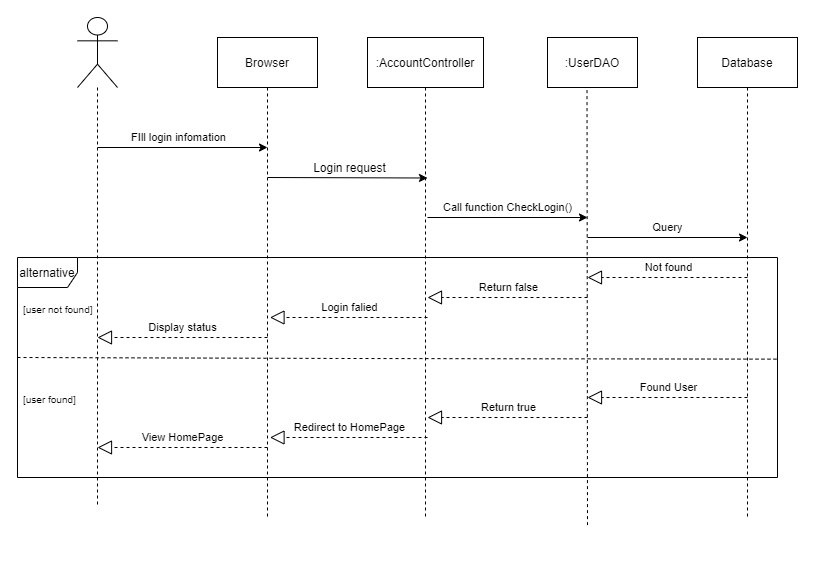

The diagram above was exported from draw.io. Its source (the exported page's mxGraphModel, read from the mxfile embedded in the PNG):
<mxGraphModel dx="1146" dy="526" grid="1" gridSize="10" guides="1" tooltips="1" connect="1" arrows="1" fold="1" page="1" pageScale="1" pageWidth="827" pageHeight="1169" math="0" shadow="0">
  <root>
    <mxCell id="0" />
    <mxCell id="1" parent="0" />
    <mxCell id="q5nNowkRErdxKvwEoenb-12" value="alternative" style="shape=umlFrame;whiteSpace=wrap;html=1;" vertex="1" parent="1">
      <mxGeometry x="30" y="260" width="760" height="220" as="geometry" />
    </mxCell>
    <mxCell id="wGBdBniwJs4qPRTGTJWb-1" value="" style="endArrow=none;dashed=1;html=1;exitX=0.5;exitY=1;exitDx=0;exitDy=0;" parent="1" source="wGBdBniwJs4qPRTGTJWb-6" edge="1">
      <mxGeometry width="50" height="50" relative="1" as="geometry">
        <mxPoint x="506" y="90" as="sourcePoint" />
        <mxPoint x="438" y="520" as="targetPoint" />
      </mxGeometry>
    </mxCell>
    <mxCell id="wGBdBniwJs4qPRTGTJWb-2" value="" style="shape=umlActor;verticalLabelPosition=bottom;verticalAlign=top;html=1;outlineConnect=0;" parent="1" vertex="1">
      <mxGeometry x="90" y="20" width="40" height="70" as="geometry" />
    </mxCell>
    <mxCell id="wGBdBniwJs4qPRTGTJWb-3" value="Browser" style="rounded=0;whiteSpace=wrap;html=1;" parent="1" vertex="1">
      <mxGeometry x="230" y="40" width="100" height="50" as="geometry" />
    </mxCell>
    <mxCell id="wGBdBniwJs4qPRTGTJWb-5" value=":UserDAO" style="rounded=0;whiteSpace=wrap;html=1;" parent="1" vertex="1">
      <mxGeometry x="560" y="40" width="90" height="50" as="geometry" />
    </mxCell>
    <mxCell id="wGBdBniwJs4qPRTGTJWb-6" value=":AccountController" style="rounded=0;whiteSpace=wrap;html=1;" parent="1" vertex="1">
      <mxGeometry x="380" y="40" width="116" height="50" as="geometry" />
    </mxCell>
    <mxCell id="wGBdBniwJs4qPRTGTJWb-7" value="Database" style="rounded=0;whiteSpace=wrap;html=1;" parent="1" vertex="1">
      <mxGeometry x="710" y="40" width="100" height="50" as="geometry" />
    </mxCell>
    <mxCell id="wGBdBniwJs4qPRTGTJWb-8" value="" style="endArrow=none;dashed=1;html=1;exitX=0.5;exitY=1;exitDx=0;exitDy=0;" parent="1" source="wGBdBniwJs4qPRTGTJWb-3" edge="1">
      <mxGeometry width="50" height="50" relative="1" as="geometry">
        <mxPoint x="470" y="290" as="sourcePoint" />
        <mxPoint x="280" y="520" as="targetPoint" />
      </mxGeometry>
    </mxCell>
    <mxCell id="wGBdBniwJs4qPRTGTJWb-10" value="" style="endArrow=none;dashed=1;html=1;exitX=0.439;exitY=1.052;exitDx=0;exitDy=0;exitPerimeter=0;" parent="1" edge="1" source="wGBdBniwJs4qPRTGTJWb-5">
      <mxGeometry width="50" height="50" relative="1" as="geometry">
        <mxPoint x="654.58" y="90" as="sourcePoint" />
        <mxPoint x="600" y="530" as="targetPoint" />
      </mxGeometry>
    </mxCell>
    <mxCell id="wGBdBniwJs4qPRTGTJWb-12" value="" style="endArrow=classic;html=1;" parent="1" edge="1">
      <mxGeometry width="50" height="50" relative="1" as="geometry">
        <mxPoint x="110" y="150" as="sourcePoint" />
        <mxPoint x="280" y="150" as="targetPoint" />
      </mxGeometry>
    </mxCell>
    <mxCell id="q5nNowkRErdxKvwEoenb-5" value="FIll login infomation" style="edgeLabel;html=1;align=center;verticalAlign=middle;resizable=0;points=[];" vertex="1" connectable="0" parent="wGBdBniwJs4qPRTGTJWb-12">
      <mxGeometry x="-0.1984" y="-1" relative="1" as="geometry">
        <mxPoint x="12" y="-11" as="offset" />
      </mxGeometry>
    </mxCell>
    <mxCell id="wGBdBniwJs4qPRTGTJWb-15" value="" style="endArrow=classic;html=1;exitX=0;exitY=1;exitDx=0;exitDy=0;" parent="1" edge="1">
      <mxGeometry width="50" height="50" relative="1" as="geometry">
        <mxPoint x="280" y="180" as="sourcePoint" />
        <mxPoint x="440" y="180.5" as="targetPoint" />
      </mxGeometry>
    </mxCell>
    <mxCell id="wGBdBniwJs4qPRTGTJWb-20" value="" style="endArrow=none;dashed=1;html=1;exitX=0.5;exitY=1;exitDx=0;exitDy=0;" parent="1" source="wGBdBniwJs4qPRTGTJWb-7" edge="1">
      <mxGeometry width="50" height="50" relative="1" as="geometry">
        <mxPoint x="760" y="110" as="sourcePoint" />
        <mxPoint x="760" y="520" as="targetPoint" />
      </mxGeometry>
    </mxCell>
    <mxCell id="wGBdBniwJs4qPRTGTJWb-30" value="Login request" style="text;html=1;strokeColor=none;fillColor=none;align=center;verticalAlign=middle;whiteSpace=wrap;rounded=0;" parent="1" vertex="1">
      <mxGeometry x="310" y="160" width="105" height="20" as="geometry" />
    </mxCell>
    <mxCell id="q5nNowkRErdxKvwEoenb-4" value="" style="endArrow=none;dashed=1;html=1;exitX=0.5;exitY=1;exitDx=0;exitDy=0;" edge="1" parent="1">
      <mxGeometry width="50" height="50" relative="1" as="geometry">
        <mxPoint x="110.00000000000003" y="90" as="sourcePoint" />
        <mxPoint x="110.00000000000003" y="510" as="targetPoint" />
      </mxGeometry>
    </mxCell>
    <mxCell id="q5nNowkRErdxKvwEoenb-7" value="" style="endArrow=classic;html=1;" edge="1" parent="1">
      <mxGeometry width="50" height="50" relative="1" as="geometry">
        <mxPoint x="440" y="220" as="sourcePoint" />
        <mxPoint x="600" y="220" as="targetPoint" />
      </mxGeometry>
    </mxCell>
    <mxCell id="q5nNowkRErdxKvwEoenb-8" value="Call function CheckLogin()" style="edgeLabel;html=1;align=center;verticalAlign=middle;resizable=0;points=[];" vertex="1" connectable="0" parent="q5nNowkRErdxKvwEoenb-7">
      <mxGeometry x="-0.1784" y="-2" relative="1" as="geometry">
        <mxPoint x="14" y="-12" as="offset" />
      </mxGeometry>
    </mxCell>
    <mxCell id="q5nNowkRErdxKvwEoenb-9" value="" style="endArrow=classic;html=1;" edge="1" parent="1">
      <mxGeometry width="50" height="50" relative="1" as="geometry">
        <mxPoint x="600" y="240" as="sourcePoint" />
        <mxPoint x="760" y="240" as="targetPoint" />
      </mxGeometry>
    </mxCell>
    <mxCell id="q5nNowkRErdxKvwEoenb-10" value="Query" style="edgeLabel;html=1;align=center;verticalAlign=middle;resizable=0;points=[];" vertex="1" connectable="0" parent="q5nNowkRErdxKvwEoenb-9">
      <mxGeometry x="-0.1784" y="-2" relative="1" as="geometry">
        <mxPoint x="14" y="-12" as="offset" />
      </mxGeometry>
    </mxCell>
    <mxCell id="q5nNowkRErdxKvwEoenb-11" value="" style="endArrow=block;dashed=1;endFill=0;endSize=12;html=1;" edge="1" parent="1">
      <mxGeometry width="160" relative="1" as="geometry">
        <mxPoint x="760" y="280" as="sourcePoint" />
        <mxPoint x="600" y="280" as="targetPoint" />
      </mxGeometry>
    </mxCell>
    <mxCell id="q5nNowkRErdxKvwEoenb-13" value="Not found" style="edgeLabel;html=1;align=center;verticalAlign=middle;resizable=0;points=[];" vertex="1" connectable="0" parent="q5nNowkRErdxKvwEoenb-11">
      <mxGeometry x="0.2315" y="-2" relative="1" as="geometry">
        <mxPoint x="19" y="-8" as="offset" />
      </mxGeometry>
    </mxCell>
    <mxCell id="q5nNowkRErdxKvwEoenb-14" value="" style="endArrow=block;dashed=1;endFill=0;endSize=12;html=1;" edge="1" parent="1">
      <mxGeometry width="160" relative="1" as="geometry">
        <mxPoint x="600" y="300" as="sourcePoint" />
        <mxPoint x="440" y="300" as="targetPoint" />
      </mxGeometry>
    </mxCell>
    <mxCell id="q5nNowkRErdxKvwEoenb-15" value="Return false" style="edgeLabel;html=1;align=center;verticalAlign=middle;resizable=0;points=[];" vertex="1" connectable="0" parent="q5nNowkRErdxKvwEoenb-14">
      <mxGeometry x="0.2315" y="-2" relative="1" as="geometry">
        <mxPoint x="19" y="-8" as="offset" />
      </mxGeometry>
    </mxCell>
    <mxCell id="q5nNowkRErdxKvwEoenb-16" value="" style="endArrow=block;dashed=1;endFill=0;endSize=12;html=1;" edge="1" parent="1">
      <mxGeometry width="160" relative="1" as="geometry">
        <mxPoint x="440" y="320" as="sourcePoint" />
        <mxPoint x="282.5" y="320" as="targetPoint" />
      </mxGeometry>
    </mxCell>
    <mxCell id="q5nNowkRErdxKvwEoenb-17" value="Login falied" style="edgeLabel;html=1;align=center;verticalAlign=middle;resizable=0;points=[];" vertex="1" connectable="0" parent="q5nNowkRErdxKvwEoenb-16">
      <mxGeometry x="0.2315" y="-2" relative="1" as="geometry">
        <mxPoint x="19" y="-8" as="offset" />
      </mxGeometry>
    </mxCell>
    <mxCell id="q5nNowkRErdxKvwEoenb-18" value="" style="endArrow=block;dashed=1;endFill=0;endSize=12;html=1;" edge="1" parent="1">
      <mxGeometry width="160" relative="1" as="geometry">
        <mxPoint x="280" y="340" as="sourcePoint" />
        <mxPoint x="110" y="340" as="targetPoint" />
      </mxGeometry>
    </mxCell>
    <mxCell id="q5nNowkRErdxKvwEoenb-19" value="Display status" style="edgeLabel;html=1;align=center;verticalAlign=middle;resizable=0;points=[];" vertex="1" connectable="0" parent="q5nNowkRErdxKvwEoenb-18">
      <mxGeometry x="0.2315" y="-2" relative="1" as="geometry">
        <mxPoint x="19" y="-8" as="offset" />
      </mxGeometry>
    </mxCell>
    <mxCell id="q5nNowkRErdxKvwEoenb-21" value="" style="endArrow=none;dashed=1;html=1;entryX=0.999;entryY=0.462;entryDx=0;entryDy=0;entryPerimeter=0;" edge="1" parent="1" target="q5nNowkRErdxKvwEoenb-12">
      <mxGeometry width="50" height="50" relative="1" as="geometry">
        <mxPoint x="30" y="360" as="sourcePoint" />
        <mxPoint x="610" y="540" as="targetPoint" />
        <Array as="points">
          <mxPoint x="360" y="361" />
        </Array>
      </mxGeometry>
    </mxCell>
    <mxCell id="q5nNowkRErdxKvwEoenb-22" value="[user not found]" style="text;strokeColor=none;fillColor=none;align=left;verticalAlign=top;spacingLeft=4;spacingRight=4;overflow=hidden;rotatable=0;points=[[0,0.5],[1,0.5]];portConstraint=eastwest;fontSize=10;" vertex="1" parent="1">
      <mxGeometry x="30" y="300" width="80" height="30" as="geometry" />
    </mxCell>
    <mxCell id="q5nNowkRErdxKvwEoenb-23" value="" style="endArrow=block;dashed=1;endFill=0;endSize=12;html=1;" edge="1" parent="1">
      <mxGeometry width="160" relative="1" as="geometry">
        <mxPoint x="760" y="400" as="sourcePoint" />
        <mxPoint x="600" y="400" as="targetPoint" />
      </mxGeometry>
    </mxCell>
    <mxCell id="q5nNowkRErdxKvwEoenb-24" value="Found User" style="edgeLabel;html=1;align=center;verticalAlign=middle;resizable=0;points=[];" vertex="1" connectable="0" parent="q5nNowkRErdxKvwEoenb-23">
      <mxGeometry x="0.2315" y="-2" relative="1" as="geometry">
        <mxPoint x="19" y="-8" as="offset" />
      </mxGeometry>
    </mxCell>
    <mxCell id="q5nNowkRErdxKvwEoenb-25" value="" style="endArrow=block;dashed=1;endFill=0;endSize=12;html=1;" edge="1" parent="1">
      <mxGeometry width="160" relative="1" as="geometry">
        <mxPoint x="600" y="420.0000000000001" as="sourcePoint" />
        <mxPoint x="440" y="420.0000000000001" as="targetPoint" />
      </mxGeometry>
    </mxCell>
    <mxCell id="q5nNowkRErdxKvwEoenb-26" value="Return true" style="edgeLabel;html=1;align=center;verticalAlign=middle;resizable=0;points=[];" vertex="1" connectable="0" parent="q5nNowkRErdxKvwEoenb-25">
      <mxGeometry x="0.2315" y="-2" relative="1" as="geometry">
        <mxPoint x="19" y="-8" as="offset" />
      </mxGeometry>
    </mxCell>
    <mxCell id="q5nNowkRErdxKvwEoenb-27" value="" style="endArrow=block;dashed=1;endFill=0;endSize=12;html=1;" edge="1" parent="1">
      <mxGeometry width="160" relative="1" as="geometry">
        <mxPoint x="440" y="440" as="sourcePoint" />
        <mxPoint x="282.5" y="440.0000000000001" as="targetPoint" />
      </mxGeometry>
    </mxCell>
    <mxCell id="q5nNowkRErdxKvwEoenb-28" value="Redirect to HomePage" style="edgeLabel;html=1;align=center;verticalAlign=middle;resizable=0;points=[];" vertex="1" connectable="0" parent="q5nNowkRErdxKvwEoenb-27">
      <mxGeometry x="0.2315" y="-2" relative="1" as="geometry">
        <mxPoint x="19" y="-8" as="offset" />
      </mxGeometry>
    </mxCell>
    <mxCell id="q5nNowkRErdxKvwEoenb-29" value="" style="endArrow=block;dashed=1;endFill=0;endSize=12;html=1;" edge="1" parent="1">
      <mxGeometry width="160" relative="1" as="geometry">
        <mxPoint x="280" y="450.0000000000001" as="sourcePoint" />
        <mxPoint x="110" y="450" as="targetPoint" />
      </mxGeometry>
    </mxCell>
    <mxCell id="q5nNowkRErdxKvwEoenb-30" value="View HomePage" style="edgeLabel;html=1;align=center;verticalAlign=middle;resizable=0;points=[];" vertex="1" connectable="0" parent="q5nNowkRErdxKvwEoenb-29">
      <mxGeometry x="0.2315" y="-2" relative="1" as="geometry">
        <mxPoint x="19" y="-8" as="offset" />
      </mxGeometry>
    </mxCell>
    <mxCell id="q5nNowkRErdxKvwEoenb-31" value="[user found]" style="text;strokeColor=none;fillColor=none;align=left;verticalAlign=top;spacingLeft=4;spacingRight=4;overflow=hidden;rotatable=0;points=[[0,0.5],[1,0.5]];portConstraint=eastwest;fontSize=10;" vertex="1" parent="1">
      <mxGeometry x="30" y="390" width="80" height="30" as="geometry" />
    </mxCell>
  </root>
</mxGraphModel>